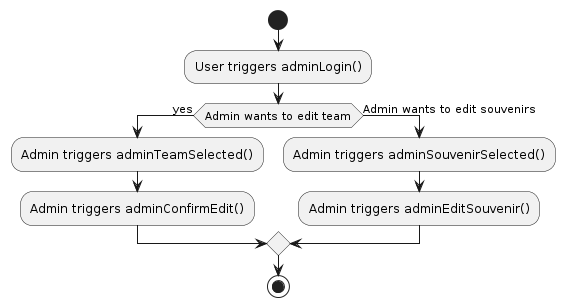

The diagram above was rendered by PlantUML. Its source (embedded in the PNG):
@startuml
start
:User triggers adminLogin();
if (Admin wants to edit team) then (yes)
    :Admin triggers adminTeamSelected();
    :Admin triggers adminConfirmEdit();
else (Admin wants to edit souvenirs)
    :Admin triggers adminSouvenirSelected();
    :Admin triggers adminEditSouvenir();
endif
stop
@enduml